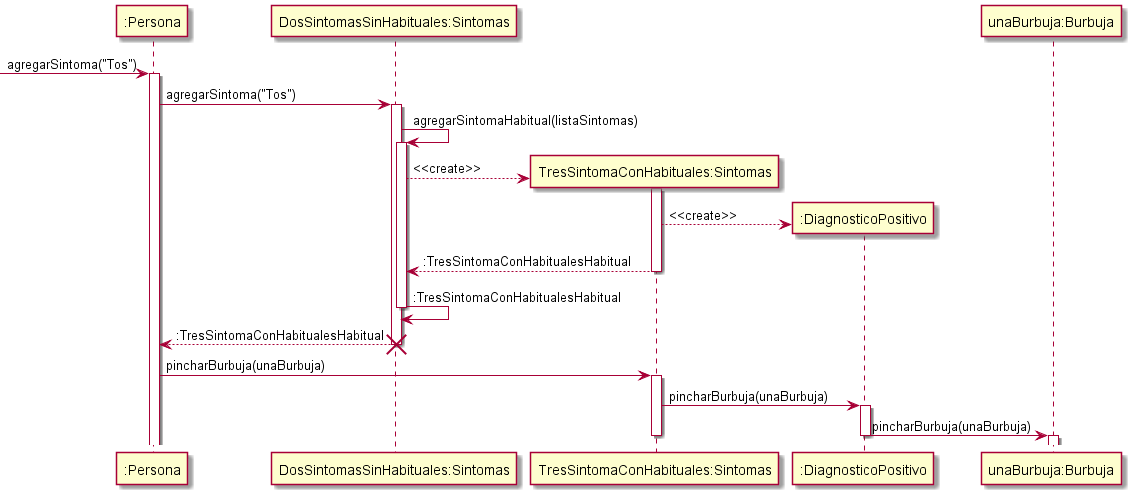

The diagram above was rendered by PlantUML. Its source (embedded in the PNG):
@startuml DiagramaDosSintomasSeLeAgregaUnSintoma

participant ":Persona" as Persona
participant "DosSintomasSinHabituales:Sintomas" as DosSintomasSinHabituales
participant "TresSintomaConHabituales:Sintomas" as TresSintomaConHabituales
participant ":DiagnosticoPositivo" as Diagnostico
participant "unaBurbuja:Burbuja" as Burbuja

->Persona: agregarSintoma("Tos")
activate Persona
Persona -> DosSintomasSinHabituales: agregarSintoma("Tos")
activate DosSintomasSinHabituales
DosSintomasSinHabituales -> DosSintomasSinHabituales: agregarSintomaHabitual(listaSintomas)
activate DosSintomasSinHabituales
create TresSintomaConHabituales
DosSintomasSinHabituales --> TresSintomaConHabituales: <<create>>
activate TresSintomaConHabituales
create Diagnostico
TresSintomaConHabituales --> Diagnostico: <<create>>
TresSintomaConHabituales --> DosSintomasSinHabituales: :TresSintomaConHabitualesHabitual
deactivate TresSintomaConHabituales
DosSintomasSinHabituales -> DosSintomasSinHabituales: :TresSintomaConHabitualesHabitual
deactivate DosSintomasSinHabituales
DosSintomasSinHabituales --> Persona: :TresSintomaConHabitualesHabitual
destroy DosSintomasSinHabituales
deactivate DosSintomasSinHabituales
Persona -> TresSintomaConHabituales: pincharBurbuja(unaBurbuja)
activate TresSintomaConHabituales
TresSintomaConHabituales -> Diagnostico: pincharBurbuja(unaBurbuja)
activate Diagnostico
Diagnostico->Burbuja : pincharBurbuja(unaBurbuja)
deactivate Diagnostico
activate Burbuja
deactivate Burbuja
deactivate TresSintomaConHabituales


@enduml